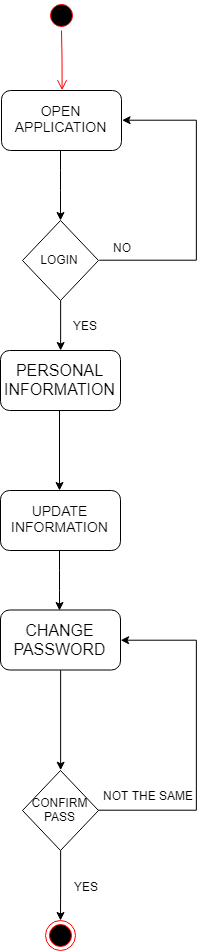

The diagram above was exported from draw.io. Its source (the exported page's mxGraphModel, read from the mxfile embedded in the PNG):
<mxGraphModel dx="1443" dy="716" grid="1" gridSize="10" guides="1" tooltips="1" connect="1" arrows="1" fold="1" page="1" pageScale="1" pageWidth="850" pageHeight="1100" background="#ffffff" math="0" shadow="0">
  <root>
    <mxCell id="0" />
    <mxCell id="1" parent="0" />
    <mxCell id="CNXQeLFgyiP96kNX4AjL-1" value="" style="ellipse;html=1;shape=startState;fillColor=#000000;strokeColor=#ff0000;" vertex="1" parent="1">
      <mxGeometry x="370" y="90" width="30" height="30" as="geometry" />
    </mxCell>
    <mxCell id="CNXQeLFgyiP96kNX4AjL-2" value="" style="edgeStyle=orthogonalEdgeStyle;html=1;verticalAlign=bottom;endArrow=open;endSize=8;strokeColor=#ff0000;entryX=0.5;entryY=0;entryDx=0;entryDy=0;" edge="1" source="CNXQeLFgyiP96kNX4AjL-1" parent="1" target="CNXQeLFgyiP96kNX4AjL-4">
      <mxGeometry relative="1" as="geometry">
        <mxPoint x="385" y="175" as="targetPoint" />
        <Array as="points" />
      </mxGeometry>
    </mxCell>
    <mxCell id="CNXQeLFgyiP96kNX4AjL-4" value="&lt;font style=&quot;font-size: 14px&quot;&gt;OPEN APPLICATION&lt;/font&gt;" style="rounded=1;whiteSpace=wrap;html=1;" vertex="1" parent="1">
      <mxGeometry x="325" y="180" width="120" height="60" as="geometry" />
    </mxCell>
    <mxCell id="CNXQeLFgyiP96kNX4AjL-5" value="" style="endArrow=classic;html=1;" edge="1" parent="1">
      <mxGeometry width="50" height="50" relative="1" as="geometry">
        <mxPoint x="384" y="240" as="sourcePoint" />
        <mxPoint x="384" y="310" as="targetPoint" />
        <Array as="points">
          <mxPoint x="384" y="270" />
        </Array>
      </mxGeometry>
    </mxCell>
    <mxCell id="CNXQeLFgyiP96kNX4AjL-8" value="" style="edgeStyle=orthogonalEdgeStyle;rounded=0;orthogonalLoop=1;jettySize=auto;html=1;" edge="1" parent="1">
      <mxGeometry relative="1" as="geometry">
        <mxPoint x="423" y="350" as="sourcePoint" />
        <mxPoint x="445" y="210" as="targetPoint" />
        <Array as="points">
          <mxPoint x="520" y="350" />
          <mxPoint x="520" y="210" />
          <mxPoint x="445" y="210" />
        </Array>
      </mxGeometry>
    </mxCell>
    <mxCell id="CNXQeLFgyiP96kNX4AjL-10" value="" style="edgeStyle=orthogonalEdgeStyle;rounded=0;orthogonalLoop=1;jettySize=auto;html=1;" edge="1" parent="1" source="CNXQeLFgyiP96kNX4AjL-6" target="CNXQeLFgyiP96kNX4AjL-14">
      <mxGeometry relative="1" as="geometry">
        <mxPoint x="384" y="470" as="targetPoint" />
      </mxGeometry>
    </mxCell>
    <mxCell id="CNXQeLFgyiP96kNX4AjL-6" value="LOGIN" style="rhombus;whiteSpace=wrap;html=1;" vertex="1" parent="1">
      <mxGeometry x="346" y="310" width="76" height="80" as="geometry" />
    </mxCell>
    <mxCell id="CNXQeLFgyiP96kNX4AjL-11" value="NO" style="text;html=1;resizable=0;points=[];autosize=1;align=left;verticalAlign=top;spacingTop=-4;" vertex="1" parent="1">
      <mxGeometry x="435" y="328" width="30" height="20" as="geometry" />
    </mxCell>
    <mxCell id="CNXQeLFgyiP96kNX4AjL-12" value="YES" style="text;html=1;resizable=0;points=[];autosize=1;align=left;verticalAlign=top;spacingTop=-4;" vertex="1" parent="1">
      <mxGeometry x="395" y="406" width="40" height="20" as="geometry" />
    </mxCell>
    <mxCell id="CNXQeLFgyiP96kNX4AjL-14" value="&lt;font size=&quot;3&quot;&gt;PERSONAL INFORMATION&lt;/font&gt;" style="rounded=1;whiteSpace=wrap;html=1;" vertex="1" parent="1">
      <mxGeometry x="324" y="440" width="120" height="60" as="geometry" />
    </mxCell>
    <mxCell id="CNXQeLFgyiP96kNX4AjL-15" value="" style="endArrow=classic;html=1;" edge="1" parent="1">
      <mxGeometry width="50" height="50" relative="1" as="geometry">
        <mxPoint x="383" y="500" as="sourcePoint" />
        <mxPoint x="383" y="580" as="targetPoint" />
        <Array as="points">
          <mxPoint x="383" y="500" />
        </Array>
      </mxGeometry>
    </mxCell>
    <mxCell id="CNXQeLFgyiP96kNX4AjL-16" value="&lt;font style=&quot;font-size: 14px&quot;&gt;UPDATE INFORMATION&lt;/font&gt;" style="rounded=1;whiteSpace=wrap;html=1;" vertex="1" parent="1">
      <mxGeometry x="324" y="580" width="120" height="60" as="geometry" />
    </mxCell>
    <mxCell id="CNXQeLFgyiP96kNX4AjL-17" value="" style="endArrow=classic;html=1;" edge="1" parent="1">
      <mxGeometry width="50" height="50" relative="1" as="geometry">
        <mxPoint x="383" y="640" as="sourcePoint" />
        <mxPoint x="383" y="700" as="targetPoint" />
        <Array as="points">
          <mxPoint x="383" y="670" />
        </Array>
      </mxGeometry>
    </mxCell>
    <mxCell id="CNXQeLFgyiP96kNX4AjL-46" value="" style="edgeStyle=orthogonalEdgeStyle;rounded=0;orthogonalLoop=1;jettySize=auto;html=1;" edge="1" parent="1" source="CNXQeLFgyiP96kNX4AjL-41" target="CNXQeLFgyiP96kNX4AjL-35">
      <mxGeometry relative="1" as="geometry" />
    </mxCell>
    <mxCell id="CNXQeLFgyiP96kNX4AjL-47" style="edgeStyle=orthogonalEdgeStyle;rounded=0;orthogonalLoop=1;jettySize=auto;html=1;entryX=1;entryY=0.5;entryDx=0;entryDy=0;" edge="1" parent="1" source="CNXQeLFgyiP96kNX4AjL-41" target="CNXQeLFgyiP96kNX4AjL-58">
      <mxGeometry relative="1" as="geometry">
        <Array as="points">
          <mxPoint x="520" y="900" />
          <mxPoint x="520" y="730" />
        </Array>
      </mxGeometry>
    </mxCell>
    <mxCell id="CNXQeLFgyiP96kNX4AjL-41" value="CONFIRM&lt;br&gt;PASS&lt;br&gt;" style="rhombus;whiteSpace=wrap;html=1;" vertex="1" parent="1">
      <mxGeometry x="346" y="860" width="76" height="80" as="geometry" />
    </mxCell>
    <mxCell id="CNXQeLFgyiP96kNX4AjL-35" value="" style="ellipse;html=1;shape=endState;fillColor=#000000;strokeColor=#ff0000;" vertex="1" parent="1">
      <mxGeometry x="369" y="1010" width="30" height="30" as="geometry" />
    </mxCell>
    <mxCell id="CNXQeLFgyiP96kNX4AjL-40" value="" style="endArrow=classic;html=1;exitX=0.5;exitY=1;exitDx=0;exitDy=0;entryX=0.5;entryY=0;entryDx=0;entryDy=0;" edge="1" parent="1" source="CNXQeLFgyiP96kNX4AjL-58" target="CNXQeLFgyiP96kNX4AjL-41">
      <mxGeometry width="50" height="50" relative="1" as="geometry">
        <mxPoint x="385.57142857142867" y="779.7142857142858" as="sourcePoint" />
        <mxPoint x="494.5" y="890" as="targetPoint" />
      </mxGeometry>
    </mxCell>
    <mxCell id="CNXQeLFgyiP96kNX4AjL-48" value="YES" style="text;html=1;resizable=0;points=[];autosize=1;align=left;verticalAlign=top;spacingTop=-4;" vertex="1" parent="1">
      <mxGeometry x="396" y="967" width="40" height="20" as="geometry" />
    </mxCell>
    <mxCell id="CNXQeLFgyiP96kNX4AjL-49" value="NOT THE SAME" style="text;html=1;resizable=0;points=[];autosize=1;align=left;verticalAlign=top;spacingTop=-4;" vertex="1" parent="1">
      <mxGeometry x="425" y="876" width="110" height="20" as="geometry" />
    </mxCell>
    <mxCell id="CNXQeLFgyiP96kNX4AjL-58" value="&lt;font size=&quot;3&quot;&gt;CHANGE PASSWORD&lt;/font&gt;" style="rounded=1;whiteSpace=wrap;html=1;" vertex="1" parent="1">
      <mxGeometry x="324" y="699.5" width="120" height="60" as="geometry" />
    </mxCell>
  </root>
</mxGraphModel>